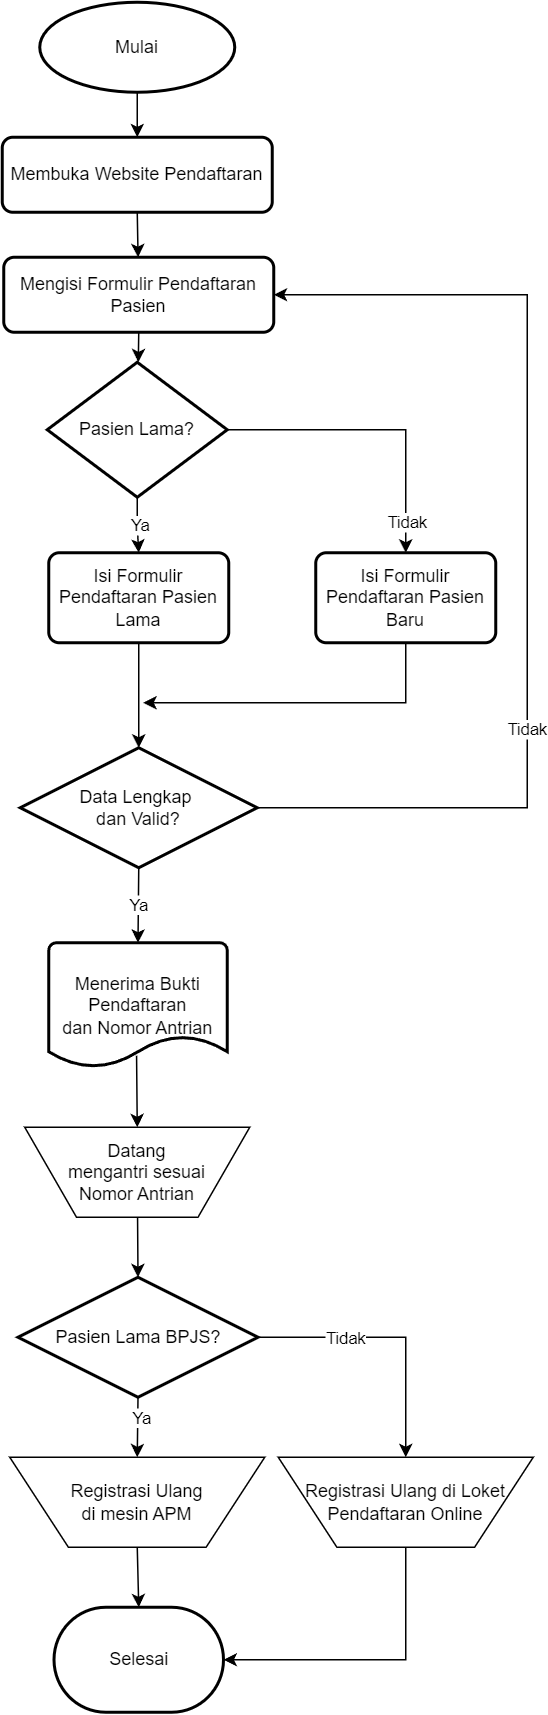

The diagram above was exported from draw.io. Its source (the exported page's mxGraphModel, read from the mxfile embedded in the PNG):
<mxGraphModel dx="1300" dy="828" grid="1" gridSize="10" guides="1" tooltips="1" connect="1" arrows="1" fold="1" page="1" pageScale="1" pageWidth="827" pageHeight="1169" math="0" shadow="0">
  <root>
    <mxCell id="WIyWlLk6GJQsqaUBKTNV-0" />
    <mxCell id="WIyWlLk6GJQsqaUBKTNV-1" parent="WIyWlLk6GJQsqaUBKTNV-0" />
    <mxCell id="Y-0_W2tjziuRLicf-Nkw-0" value="Mulai" style="strokeWidth=2;html=1;shape=mxgraph.flowchart.start_1;whiteSpace=wrap;" parent="WIyWlLk6GJQsqaUBKTNV-1" vertex="1">
      <mxGeometry x="275" y="10" width="130" height="60" as="geometry" />
    </mxCell>
    <mxCell id="0LLnvMhg4QWHjou7vQFV-0" value="" style="endArrow=classic;html=1;rounded=0;exitX=0.5;exitY=1;exitDx=0;exitDy=0;exitPerimeter=0;" parent="WIyWlLk6GJQsqaUBKTNV-1" source="NQGPYRuu8is7qID9K1Ec-0" target="0LLnvMhg4QWHjou7vQFV-1" edge="1">
      <mxGeometry width="50" height="50" relative="1" as="geometry">
        <mxPoint x="327" y="370" as="sourcePoint" />
        <mxPoint x="341" y="250" as="targetPoint" />
      </mxGeometry>
    </mxCell>
    <mxCell id="0LLnvMhg4QWHjou7vQFV-1" value="Pasien Lama?" style="whiteSpace=wrap;html=1;strokeWidth=2;shape=mxgraph.flowchart.decision;" parent="WIyWlLk6GJQsqaUBKTNV-1" vertex="1">
      <mxGeometry x="280" y="250" width="120" height="90" as="geometry" />
    </mxCell>
    <mxCell id="0LLnvMhg4QWHjou7vQFV-9" value="Tidak" style="edgeStyle=orthogonalEdgeStyle;rounded=0;orthogonalLoop=1;jettySize=auto;html=1;exitX=1;exitY=0.5;exitDx=0;exitDy=0;entryX=1;entryY=0.5;entryDx=0;entryDy=0;exitPerimeter=0;" parent="WIyWlLk6GJQsqaUBKTNV-1" source="0LLnvMhg4QWHjou7vQFV-6" target="NQGPYRuu8is7qID9K1Ec-0" edge="1">
      <mxGeometry x="-0.3312" relative="1" as="geometry">
        <mxPoint x="578" y="406.9999999999999" as="targetPoint" />
        <Array as="points">
          <mxPoint x="600" y="547" />
          <mxPoint x="600" y="205" />
        </Array>
        <mxPoint as="offset" />
        <mxPoint x="418.9999999999998" y="547" as="sourcePoint" />
      </mxGeometry>
    </mxCell>
    <mxCell id="0LLnvMhg4QWHjou7vQFV-2" value="Isi Formulir Pendaftaran Pasien Baru" style="whiteSpace=wrap;html=1;rounded=1;absoluteArcSize=1;arcSize=14;strokeWidth=2;" parent="WIyWlLk6GJQsqaUBKTNV-1" vertex="1">
      <mxGeometry x="459" y="377" width="120" height="60" as="geometry" />
    </mxCell>
    <mxCell id="0LLnvMhg4QWHjou7vQFV-7" value="" style="edgeStyle=orthogonalEdgeStyle;rounded=0;orthogonalLoop=1;jettySize=auto;html=1;" parent="WIyWlLk6GJQsqaUBKTNV-1" source="0LLnvMhg4QWHjou7vQFV-4" target="0LLnvMhg4QWHjou7vQFV-6" edge="1">
      <mxGeometry relative="1" as="geometry" />
    </mxCell>
    <mxCell id="0LLnvMhg4QWHjou7vQFV-4" value="Isi Formulir Pendaftaran Pasien Lama" style="whiteSpace=wrap;html=1;rounded=1;absoluteArcSize=1;arcSize=14;strokeWidth=2;" parent="WIyWlLk6GJQsqaUBKTNV-1" vertex="1">
      <mxGeometry x="281" y="377" width="120" height="60" as="geometry" />
    </mxCell>
    <mxCell id="0LLnvMhg4QWHjou7vQFV-6" value="Data Lengkap&amp;nbsp;&lt;br&gt;dan Valid?" style="whiteSpace=wrap;html=1;strokeWidth=2;shape=mxgraph.flowchart.decision;" parent="WIyWlLk6GJQsqaUBKTNV-1" vertex="1">
      <mxGeometry x="262" y="507" width="158" height="80" as="geometry" />
    </mxCell>
    <mxCell id="0LLnvMhg4QWHjou7vQFV-10" value="Datang &lt;br&gt;mengantri sesuai &lt;br&gt;Nomor Antrian" style="whiteSpace=wrap;html=1;verticalLabelPosition=middle;shape=trapezoid;size=0.23;arcSize=10;flipV=1;labelPosition=center;perimeter=trapezoidPerimeter;" parent="WIyWlLk6GJQsqaUBKTNV-1" vertex="1">
      <mxGeometry x="265" y="760" width="150" height="60" as="geometry" />
    </mxCell>
    <mxCell id="0LLnvMhg4QWHjou7vQFV-16" value="Pasien Lama BPJS?" style="whiteSpace=wrap;html=1;strokeWidth=2;shape=mxgraph.flowchart.decision;" parent="WIyWlLk6GJQsqaUBKTNV-1" vertex="1">
      <mxGeometry x="260.5" y="860" width="160" height="80" as="geometry" />
    </mxCell>
    <mxCell id="0LLnvMhg4QWHjou7vQFV-17" value="Registrasi Ulang &lt;br&gt;di mesin APM" style="rounded=0;whiteSpace=wrap;html=1;verticalLabelPosition=middle;shape=trapezoid;perimeter=trapezoidPerimeter;size=0.23;arcSize=10;flipV=1;labelPosition=center;" parent="WIyWlLk6GJQsqaUBKTNV-1" vertex="1">
      <mxGeometry x="255" y="980" width="170" height="60" as="geometry" />
    </mxCell>
    <mxCell id="0LLnvMhg4QWHjou7vQFV-18" value="Registrasi Ulang di Loket Pendaftaran Online" style="rounded=0;whiteSpace=wrap;html=1;verticalLabelPosition=middle;shape=trapezoid;perimeter=trapezoidPerimeter;size=0.23;arcSize=10;flipV=1;labelPosition=center;fontSize=12;" parent="WIyWlLk6GJQsqaUBKTNV-1" vertex="1">
      <mxGeometry x="434" y="980" width="170" height="60" as="geometry" />
    </mxCell>
    <mxCell id="0LLnvMhg4QWHjou7vQFV-19" value="" style="endArrow=classic;html=1;rounded=0;entryX=0.5;entryY=0;entryDx=0;entryDy=0;exitX=1;exitY=0.5;exitDx=0;exitDy=0;" parent="WIyWlLk6GJQsqaUBKTNV-1" source="0LLnvMhg4QWHjou7vQFV-16" target="0LLnvMhg4QWHjou7vQFV-18" edge="1">
      <mxGeometry width="50" height="50" relative="1" as="geometry">
        <mxPoint x="319" y="962" as="sourcePoint" />
        <mxPoint x="369" y="912" as="targetPoint" />
        <Array as="points">
          <mxPoint x="519" y="900" />
          <mxPoint x="519" y="977" />
        </Array>
      </mxGeometry>
    </mxCell>
    <mxCell id="etCVzYmtN3_S_9bxmXlC-2" value="Tidak" style="edgeLabel;html=1;align=center;verticalAlign=middle;resizable=0;points=[];" parent="0LLnvMhg4QWHjou7vQFV-19" vertex="1" connectable="0">
      <mxGeometry x="-0.3554" relative="1" as="geometry">
        <mxPoint x="-1" as="offset" />
      </mxGeometry>
    </mxCell>
    <mxCell id="0LLnvMhg4QWHjou7vQFV-22" value="Menerima Bukti Pendaftaran&lt;br&gt;dan Nomor Antrian" style="shape=mxgraph.flowchart.document2;whiteSpace=wrap;html=1;boundedLbl=1;strokeWidth=2;size=0.25;" parent="WIyWlLk6GJQsqaUBKTNV-1" vertex="1">
      <mxGeometry x="281" y="637" width="119" height="83" as="geometry" />
    </mxCell>
    <mxCell id="0LLnvMhg4QWHjou7vQFV-25" value="" style="endArrow=classic;html=1;rounded=0;entryX=0.5;entryY=0;entryDx=0;entryDy=0;exitX=0.492;exitY=0.908;exitDx=0;exitDy=0;exitPerimeter=0;" parent="WIyWlLk6GJQsqaUBKTNV-1" source="0LLnvMhg4QWHjou7vQFV-22" target="0LLnvMhg4QWHjou7vQFV-10" edge="1">
      <mxGeometry width="50" height="50" relative="1" as="geometry">
        <mxPoint x="340" y="700" as="sourcePoint" />
        <mxPoint x="334" y="737" as="targetPoint" />
      </mxGeometry>
    </mxCell>
    <mxCell id="IPXBGeWQJr2fZi3OIg5Y-1" value="Ya" style="endArrow=classic;html=1;rounded=0;entryX=0.5;entryY=0;entryDx=0;entryDy=0;exitX=0.5;exitY=1;exitDx=0;exitDy=0;" parent="WIyWlLk6GJQsqaUBKTNV-1" source="0LLnvMhg4QWHjou7vQFV-6" target="0LLnvMhg4QWHjou7vQFV-22" edge="1">
      <mxGeometry width="50" height="50" relative="1" as="geometry">
        <mxPoint x="323" y="597" as="sourcePoint" />
        <mxPoint x="373" y="547" as="targetPoint" />
      </mxGeometry>
    </mxCell>
    <mxCell id="AWqm-ige924Oo4-5Qk6T-0" value="" style="endArrow=classic;html=1;rounded=0;entryX=0.5;entryY=0;entryDx=0;entryDy=0;exitX=0.5;exitY=1;exitDx=0;exitDy=0;entryPerimeter=0;" parent="WIyWlLk6GJQsqaUBKTNV-1" source="0LLnvMhg4QWHjou7vQFV-17" target="u67ikrGrel9OPWI39Cx4-3" edge="1">
      <mxGeometry width="50" height="50" relative="1" as="geometry">
        <mxPoint x="335" y="1292" as="sourcePoint" />
        <mxPoint x="339" y="1199" as="targetPoint" />
      </mxGeometry>
    </mxCell>
    <mxCell id="AWqm-ige924Oo4-5Qk6T-1" value="" style="endArrow=classic;html=1;rounded=0;exitX=0.5;exitY=1;exitDx=0;exitDy=0;entryX=1;entryY=0.5;entryDx=0;entryDy=0;entryPerimeter=0;" parent="WIyWlLk6GJQsqaUBKTNV-1" source="0LLnvMhg4QWHjou7vQFV-18" target="u67ikrGrel9OPWI39Cx4-3" edge="1">
      <mxGeometry width="50" height="50" relative="1" as="geometry">
        <mxPoint x="321" y="1352" as="sourcePoint" />
        <mxPoint x="399" y="1239" as="targetPoint" />
        <Array as="points">
          <mxPoint x="519" y="1115" />
        </Array>
      </mxGeometry>
    </mxCell>
    <mxCell id="etCVzYmtN3_S_9bxmXlC-4" value="" style="endArrow=classic;html=1;rounded=0;exitX=0.5;exitY=1;exitDx=0;exitDy=0;" parent="WIyWlLk6GJQsqaUBKTNV-1" source="0LLnvMhg4QWHjou7vQFV-2" edge="1">
      <mxGeometry width="50" height="50" relative="1" as="geometry">
        <mxPoint x="424" y="527" as="sourcePoint" />
        <mxPoint x="344" y="477" as="targetPoint" />
        <Array as="points">
          <mxPoint x="519" y="477" />
        </Array>
      </mxGeometry>
    </mxCell>
    <mxCell id="Y_wqMJszYOcG-6Hk5GyN-2" value="" style="endArrow=classic;html=1;rounded=0;entryX=0.5;entryY=0;entryDx=0;entryDy=0;exitX=0.5;exitY=1;exitDx=0;exitDy=0;" parent="WIyWlLk6GJQsqaUBKTNV-1" source="0LLnvMhg4QWHjou7vQFV-16" target="0LLnvMhg4QWHjou7vQFV-17" edge="1">
      <mxGeometry width="50" height="50" relative="1" as="geometry">
        <mxPoint x="388" y="922" as="sourcePoint" />
        <mxPoint x="438" y="872" as="targetPoint" />
      </mxGeometry>
    </mxCell>
    <mxCell id="u67ikrGrel9OPWI39Cx4-20" value="Ya" style="edgeLabel;html=1;align=center;verticalAlign=middle;resizable=0;points=[];" parent="Y_wqMJszYOcG-6Hk5GyN-2" vertex="1" connectable="0">
      <mxGeometry x="-0.3402" y="2" relative="1" as="geometry">
        <mxPoint as="offset" />
      </mxGeometry>
    </mxCell>
    <mxCell id="u67ikrGrel9OPWI39Cx4-3" value="Selesai" style="strokeWidth=2;html=1;shape=mxgraph.flowchart.terminator;whiteSpace=wrap;" parent="WIyWlLk6GJQsqaUBKTNV-1" vertex="1">
      <mxGeometry x="284.5" y="1080" width="113" height="70" as="geometry" />
    </mxCell>
    <mxCell id="u67ikrGrel9OPWI39Cx4-11" value="" style="edgeStyle=orthogonalEdgeStyle;rounded=0;orthogonalLoop=1;jettySize=auto;html=1;entryX=0.5;entryY=0;entryDx=0;entryDy=0;" parent="WIyWlLk6GJQsqaUBKTNV-1" source="0LLnvMhg4QWHjou7vQFV-1" target="0LLnvMhg4QWHjou7vQFV-4" edge="1">
      <mxGeometry relative="1" as="geometry">
        <mxPoint x="341" y="220" as="sourcePoint" />
        <mxPoint x="341" y="260" as="targetPoint" />
      </mxGeometry>
    </mxCell>
    <mxCell id="u67ikrGrel9OPWI39Cx4-15" value="Ya" style="edgeLabel;html=1;align=center;verticalAlign=middle;resizable=0;points=[];" parent="u67ikrGrel9OPWI39Cx4-11" vertex="1" connectable="0">
      <mxGeometry x="0.32" y="-1" relative="1" as="geometry">
        <mxPoint x="1" y="-6" as="offset" />
      </mxGeometry>
    </mxCell>
    <mxCell id="u67ikrGrel9OPWI39Cx4-12" value="" style="edgeStyle=orthogonalEdgeStyle;rounded=0;orthogonalLoop=1;jettySize=auto;html=1;" parent="WIyWlLk6GJQsqaUBKTNV-1" source="0LLnvMhg4QWHjou7vQFV-1" target="0LLnvMhg4QWHjou7vQFV-2" edge="1">
      <mxGeometry x="-0.414" relative="1" as="geometry">
        <mxPoint as="offset" />
        <mxPoint x="401" y="175" as="sourcePoint" />
        <mxPoint x="519" y="260" as="targetPoint" />
      </mxGeometry>
    </mxCell>
    <mxCell id="u67ikrGrel9OPWI39Cx4-16" value="Tidak" style="edgeLabel;html=1;align=center;verticalAlign=middle;resizable=0;points=[];" parent="u67ikrGrel9OPWI39Cx4-12" vertex="1" connectable="0">
      <mxGeometry x="0.781" relative="1" as="geometry">
        <mxPoint y="2" as="offset" />
      </mxGeometry>
    </mxCell>
    <mxCell id="u67ikrGrel9OPWI39Cx4-19" value="" style="endArrow=classic;html=1;rounded=0;entryX=0.5;entryY=0;entryDx=0;entryDy=0;entryPerimeter=0;" parent="WIyWlLk6GJQsqaUBKTNV-1" source="0LLnvMhg4QWHjou7vQFV-10" target="0LLnvMhg4QWHjou7vQFV-16" edge="1">
      <mxGeometry width="50" height="50" relative="1" as="geometry">
        <mxPoint x="254" y="827" as="sourcePoint" />
        <mxPoint x="304" y="777" as="targetPoint" />
      </mxGeometry>
    </mxCell>
    <mxCell id="hFQhq1CJekrQIGTJt0gv-0" value="" style="endArrow=classic;html=1;rounded=0;exitX=0.5;exitY=1;exitDx=0;exitDy=0;exitPerimeter=0;" edge="1" parent="WIyWlLk6GJQsqaUBKTNV-1" source="Y-0_W2tjziuRLicf-Nkw-0" target="hFQhq1CJekrQIGTJt0gv-1">
      <mxGeometry width="50" height="50" relative="1" as="geometry">
        <mxPoint x="341" y="100" as="sourcePoint" />
        <mxPoint x="341" y="170" as="targetPoint" />
      </mxGeometry>
    </mxCell>
    <mxCell id="hFQhq1CJekrQIGTJt0gv-1" value="Membuka Website Pendaftaran" style="rounded=1;whiteSpace=wrap;html=1;absoluteArcSize=1;arcSize=14;strokeWidth=2;" vertex="1" parent="WIyWlLk6GJQsqaUBKTNV-1">
      <mxGeometry x="250" y="100" width="180" height="50" as="geometry" />
    </mxCell>
    <mxCell id="NQGPYRuu8is7qID9K1Ec-1" value="" style="endArrow=classic;html=1;rounded=0;exitX=0.5;exitY=1;exitDx=0;exitDy=0;exitPerimeter=0;" edge="1" parent="WIyWlLk6GJQsqaUBKTNV-1" source="hFQhq1CJekrQIGTJt0gv-1" target="NQGPYRuu8is7qID9K1Ec-0">
      <mxGeometry width="50" height="50" relative="1" as="geometry">
        <mxPoint x="340" y="140" as="sourcePoint" />
        <mxPoint x="341" y="210" as="targetPoint" />
      </mxGeometry>
    </mxCell>
    <mxCell id="NQGPYRuu8is7qID9K1Ec-0" value="Mengisi Formulir Pendaftaran Pasien" style="rounded=1;whiteSpace=wrap;html=1;absoluteArcSize=1;arcSize=14;strokeWidth=2;" vertex="1" parent="WIyWlLk6GJQsqaUBKTNV-1">
      <mxGeometry x="251" y="180" width="180" height="50" as="geometry" />
    </mxCell>
  </root>
</mxGraphModel>